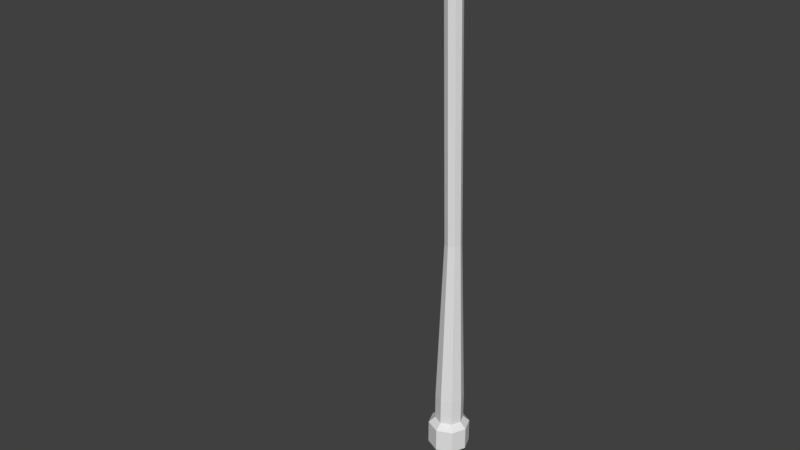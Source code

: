 # Source: lamp-post-3D.blend  (saved by Blender 2.79.0; exported with 4.5.12 LTS)
import bpy
from mathutils import Matrix  # noqa: F401  (used for matrix-valued properties, if any)

bpy.ops.wm.read_factory_settings(use_empty=True)
scene = bpy.context.scene
scene.name = 'Scene'

# ---- collections
col_collection_1 = bpy.data.collections.new('Collection 1'); scene.collection.children.link(col_collection_1)

# ---- world
world_world = bpy.data.worlds.new('World'); scene.world = world_world
world_world.color = (0.05088, 0.05088, 0.05088)
world_world.use_sun_shadow = False
world_world.sun_shadow_jitter_overblur = 0.0
world_world.cycles.sampling_method = 'MANUAL'

# ---- meshes
me_cube_005 = bpy.data.meshes.new('Cube.005')
me_cube_005.from_pydata([(-0.2246, -0.2106, -0.3567), (-0.2246, -0.2106, 0.2281), (-0.2246, 0.2106, -0.3567), (-0.2246, 0.2106, 0.2281), (0.2246, -0.2106, -0.3567), (0.2246, -0.2106, 0.2281), (0.2246, 0.2106, -0.3567), (0.2246, 0.2106, 0.2281), (0.0, 0.3107, -0.3567), (0.0, 0.3107, 0.2281), (0.0, -0.3107, -0.3567), (0.0, -0.3107, 0.2281), (-0.3107, 0.0, -0.3567), (-0.3107, 0.0, 0.2281), (0.3107, 0.0, -0.3567), (0.3107, 0.0, 0.2281), (-0.1321, -0.3073, 9.683), (-0.3268, -0.3064, -0.4841), (-0.3268, 0.3064, -0.4841), (0.3268, -0.3064, -0.4841), (0.3268, 0.3064, -0.4841), (0.0, 0.4519, -0.4841), (0.0, -0.4519, -0.4841), (-0.4519, 0.0, -0.4841), (0.4519, 0.0, -0.4841), (-0.1321, -0.1239, 3.95), (-0.3268, -0.3064, -0.9936), (-0.3268, 0.3064, -0.9936), (0.3268, -0.3064, -0.9936), (0.3268, 0.3064, -0.9936), (0.0, 0.4519, -0.9936), (0.0, -0.4519, -0.9936), (-0.4519, 0.0, -0.9936), (0.4519, 0.0, -0.9936), (0.0, 0.0, -0.9936), (-0.1321, 0.1239, 3.95), (0.1321, -0.1239, 3.95), (0.1321, 0.1239, 3.95), (0.0, 0.1827, 3.95), (0.0, -0.1827, 3.95), (-0.1827, 0.0, 3.95), (0.1827, 0.0, 3.95), (-0.1321, -0.382, 9.984), (-0.1321, -0.05954, 9.683), (0.1321, -0.3073, 9.683), (0.1321, -0.05954, 9.683), (0.0, -0.0006875, 9.683), (0.0, -0.3661, 9.683), (-0.1827, -0.1834, 9.683), (0.1827, -0.1834, 9.683), (-0.1321, -0.5116, 10.37), (-0.1321, -0.1515, 10.07), (0.1321, -0.382, 9.984), (0.1321, -0.1515, 10.07), (2.827e-18, -0.09679, 10.1), (-2.827e-18, -0.4368, 9.962), (-0.1827, -0.2668, 10.03), (0.1827, -0.2668, 10.03), (-0.1321, -0.8586, 10.64), (-0.1321, -0.3706, 10.57), (0.1321, -0.5116, 10.37), (0.1321, -0.3706, 10.57), (1.748e-17, -0.3371, 10.62), (-1.748e-17, -0.5451, 10.32), (-0.1827, -0.4411, 10.47), (0.1827, -0.4411, 10.47), (-0.1321, -0.8597, 10.88), (0.1321, -0.8586, 10.64), (0.1321, -0.8597, 10.88), (4.076e-17, -0.86, 10.94), (-4.076e-17, -0.8583, 10.58), (-0.1827, -0.8591, 10.76), (0.1827, -0.8591, 10.76), (-0.2067, -0.9383, 10.54), (-0.1321, -0.9386, 10.64), (-0.1321, -0.9397, 10.88), (0.1321, -0.9386, 10.64), (0.1321, -0.9397, 10.88), (4.076e-17, -0.94, 10.94), (-4.076e-17, -0.9383, 10.57), (-0.1827, -0.9392, 10.76), (0.1827, -0.9392, 10.76), (-0.2067, -3.82, 10.54), (-0.2067, -0.9401, 10.95), (0.2067, -0.9383, 10.54), (0.2067, -0.9401, 10.95), (6.379e-17, -0.9405, 11.05), (-6.379e-17, -0.9378, 10.54), (-0.2859, -0.9392, 10.76), (0.2859, -0.9392, 10.76), (-0.2067, -3.821, 10.94), (0.2067, -3.82, 10.54), (0.2067, -3.821, 10.94), (6.379e-17, -3.822, 11.03), (-6.379e-17, -3.819, 10.54), (-0.2859, -3.821, 10.75), (0.2859, -3.821, 10.75), (-1.086e-22, -3.821, 10.75), (-5.519e-17, -1.132, 10.54), (-0.1789, -1.132, 10.54), (0.1789, -1.132, 10.54), (-5.519e-17, -3.625, 10.54), (0.1789, -3.625, 10.54), (-0.1789, -3.625, 10.54), (-5.409e-17, -1.157, 10.42), (-0.1753, -1.157, 10.42), (0.1753, -1.157, 10.42), (-5.409e-17, -3.6, 10.42), (0.1753, -3.601, 10.42), (-0.1753, -3.601, 10.42)], [], [(12, 13, 3, 2), (8, 9, 7, 6), (14, 15, 5, 4), (10, 11, 1, 0), (6, 14, 24, 20), (7, 9, 38, 37), (1, 11, 39, 25), (12, 2, 18, 23), (4, 5, 11, 10), (2, 3, 9, 8), (0, 12, 23, 17), (3, 13, 40, 35), (9, 3, 35, 38), (14, 4, 19, 24), (6, 7, 15, 14), (0, 1, 13, 12), (21, 20, 29, 30), (24, 19, 28, 33), (18, 21, 30, 27), (19, 22, 31, 28), (10, 0, 17, 22), (8, 6, 20, 21), (4, 10, 22, 19), (2, 8, 21, 18), (34, 33, 28, 31), (32, 34, 31, 26), (27, 30, 34, 32), (30, 29, 33, 34), (20, 24, 33, 29), (17, 23, 32, 26), (23, 18, 27, 32), (22, 17, 26, 31), (40, 25, 16, 48), (35, 40, 48, 43), (36, 41, 49, 44), (38, 35, 43, 46), (15, 7, 37, 41), (13, 1, 25, 40), (5, 15, 41, 36), (11, 5, 36, 39), (43, 48, 56, 51), (44, 49, 57, 52), (46, 43, 51, 54), (49, 45, 53, 57), (39, 36, 44, 47), (25, 39, 47, 16), (37, 38, 46, 45), (41, 37, 45, 49), (57, 53, 61, 65), (53, 54, 62, 61), (42, 55, 63, 50), (55, 52, 60, 63), (48, 16, 42, 56), (47, 44, 52, 55), (16, 47, 55, 42), (45, 46, 54, 53), (50, 63, 70, 58), (63, 60, 67, 70), (64, 50, 58, 71), (59, 64, 71, 66), (54, 51, 59, 62), (52, 57, 65, 60), (51, 56, 64, 59), (56, 42, 50, 64), (71, 58, 74, 80), (66, 71, 80, 75), (67, 72, 81, 76), (69, 66, 75, 78), (61, 62, 69, 68), (65, 61, 68, 72), (62, 59, 66, 69), (60, 65, 72, 67), (76, 81, 89, 84), (78, 75, 83, 86), (81, 77, 85, 89), (77, 78, 86, 85), (70, 67, 76, 79), (58, 70, 79, 74), (68, 69, 78, 77), (72, 68, 77, 81), (85, 86, 93, 92), (73, 87, 98, 99), (87, 84, 100, 98), (88, 73, 82, 95), (75, 80, 88, 83), (80, 74, 73, 88), (79, 76, 84, 87), (74, 79, 87, 73), (97, 95, 82, 94), (96, 97, 94, 91), (92, 93, 97, 96), (93, 90, 95, 97), (89, 85, 92, 96), (86, 83, 90, 93), (84, 89, 96, 91), (83, 88, 95, 90), (103, 99, 105, 109), (102, 101, 107, 108), (91, 94, 101, 102), (94, 82, 103, 101), (82, 73, 99, 103), (84, 91, 102, 100), (105, 104, 107, 109), (104, 106, 108, 107), (99, 98, 104, 105), (101, 103, 109, 107), (100, 102, 108, 106), (98, 100, 106, 104)])
_uv = me_cube_005.uv_layers.new(name='UVMap')
_uv.uv.foreach_set('vector', [0.163, 0.1075, 0.1564, 0.1463, 0.142, 0.144, 0.1475, 0.1034, 0.3459, 0.1152, 0.3496, 0.1538, 0.334, 0.1555, 0.3292, 0.1153, 0.3137, 0.1185, 0.3195, 0.1575, 0.305, 0.1599, 0.2976, 0.1194, 0.1946, 0.1145, 0.1861, 0.1521, 0.1708, 0.1489, 0.1787, 0.1094, 0.3292, 0.1153, 0.3137, 0.1185, 0.3122, 0.1065, 0.3282, 0.1045, 0.334, 0.1555, 0.3496, 0.1538, 0.374, 0.3948, 0.3646, 0.396, 0.1708, 0.1489, 0.1861, 0.1521, 0.1343, 0.3879, 0.1251, 0.3863, 0.163, 0.1075, 0.1475, 0.1034, 0.1494, 0.09257, 0.1653, 0.09573, 0.2976, 0.1194, 0.305, 0.1599, 0.2889, 0.1631, 0.2807, 0.1238, 0.1475, 0.1034, 0.142, 0.144, 0.1257, 0.142, 0.1302, 0.1024, 0.1787, 0.1094, 0.163, 0.1075, 0.1653, 0.09573, 0.1811, 0.09882, 0.142, 0.144, 0.1564, 0.1463, 0.1165, 0.3847, 0.1079, 0.3833, 0.1257, 0.142, 0.142, 0.144, 0.1079, 0.3833, 0.09854, 0.382, 0.3137, 0.1185, 0.2976, 0.1194, 0.296, 0.1085, 0.3122, 0.1065, 0.3292, 0.1153, 0.334, 0.1555, 0.3195, 0.1575, 0.3137, 0.1185, 0.1787, 0.1094, 0.1708, 0.1489, 0.1564, 0.1463, 0.163, 0.1075, 0.349, 0.1024, 0.3282, 0.1045, 0.3212, 0.08277, 0.3392, 0.06993, 0.3122, 0.1065, 0.296, 0.1085, 0.2953, 0.08526, 0.3084, 0.08626, 0.1494, 0.09257, 0.1273, 0.08848, 0.1413, 0.05688, 0.156, 0.07037, 0.296, 0.1085, 0.2736, 0.1115, 0.2771, 0.07699, 0.2953, 0.08526, 0.1946, 0.1145, 0.1787, 0.1094, 0.1811, 0.09882, 0.2015, 0.1033, 0.3459, 0.1152, 0.3292, 0.1153, 0.3282, 0.1045, 0.349, 0.1024, 0.2976, 0.1194, 0.2807, 0.1238, 0.2736, 0.1115, 0.296, 0.1085, 0.1475, 0.1034, 0.1302, 0.1024, 0.1273, 0.08848, 0.1494, 0.09257, 0.3058, 0.06098, 0.3084, 0.08626, 0.2953, 0.08526, 0.2771, 0.07699, 0.1681, 0.07539, 0.1735, 0.05065, 0.2023, 0.06948, 0.1812, 0.07604, 0.156, 0.07037, 0.1413, 0.05688, 0.1735, 0.05065, 0.1681, 0.07539, 0.3392, 0.06993, 0.3212, 0.08277, 0.3084, 0.08626, 0.3058, 0.06098, 0.3282, 0.1045, 0.3122, 0.1065, 0.3084, 0.08626, 0.3212, 0.08277, 0.1811, 0.09882, 0.1653, 0.09573, 0.1681, 0.07539, 0.1812, 0.07604, 0.1653, 0.09573, 0.1494, 0.09257, 0.156, 0.07037, 0.1681, 0.07539, 0.2015, 0.1033, 0.1811, 0.09882, 0.1812, 0.07604, 0.2023, 0.06948, 0.1165, 0.3847, 0.1251, 0.3863, 0.07158, 0.7564, 0.06305, 0.7547, 0.1079, 0.3833, 0.1165, 0.3847, 0.06305, 0.7547, 0.05453, 0.753, 0.3472, 0.3988, 0.3559, 0.3974, 0.4047, 0.7693, 0.3961, 0.7709, 0.09854, 0.382, 0.1079, 0.3833, 0.05453, 0.753, 0.04523, 0.7518, 0.3195, 0.1575, 0.334, 0.1555, 0.3646, 0.396, 0.3559, 0.3974, 0.1564, 0.1463, 0.1708, 0.1489, 0.1251, 0.3863, 0.1165, 0.3847, 0.305, 0.1599, 0.3195, 0.1575, 0.3559, 0.3974, 0.3472, 0.3988, 0.2889, 0.1631, 0.305, 0.1599, 0.3472, 0.3988, 0.338, 0.4003, 0.05453, 0.753, 0.06305, 0.7547, 0.063, 0.7777, 0.05447, 0.7786, 0.3961, 0.7709, 0.4047, 0.7693, 0.4045, 0.7924, 0.396, 0.7913, 0.04523, 0.7518, 0.05453, 0.753, 0.05447, 0.7786, 0.04487, 0.7794, 0.4047, 0.7693, 0.4133, 0.7676, 0.413, 0.7934, 0.4045, 0.7924, 0.338, 0.4003, 0.3472, 0.3988, 0.3961, 0.7709, 0.3868, 0.772, 0.1251, 0.3863, 0.1343, 0.3879, 0.08091, 0.7576, 0.07158, 0.7564, 0.3646, 0.396, 0.374, 0.3948, 0.4226, 0.7665, 0.4133, 0.7676, 0.3559, 0.3974, 0.3646, 0.396, 0.4133, 0.7676, 0.4047, 0.7693, 0.4045, 0.7924, 0.413, 0.7934, 0.4087, 0.8277, 0.4015, 0.8232, 0.413, 0.7934, 0.4226, 0.7943, 0.4173, 0.8316, 0.4087, 0.8277, 0.07142, 0.7768, 0.08082, 0.7762, 0.08177, 0.8004, 0.07283, 0.8039, 0.3866, 0.7906, 0.396, 0.7913, 0.3943, 0.8185, 0.3853, 0.8148, 0.06305, 0.7547, 0.07158, 0.7564, 0.07142, 0.7768, 0.063, 0.7777, 0.3868, 0.772, 0.3961, 0.7709, 0.396, 0.7913, 0.3866, 0.7906, 0.07158, 0.7564, 0.08091, 0.7576, 0.08082, 0.7762, 0.07142, 0.7768, 0.4133, 0.7676, 0.4226, 0.7665, 0.4226, 0.7943, 0.413, 0.7934, 0.07283, 0.8039, 0.08177, 0.8004, 0.09236, 0.824, 0.08555, 0.8315, 0.3853, 0.8148, 0.3943, 0.8185, 0.3811, 0.8459, 0.3744, 0.8384, 0.06556, 0.8085, 0.07283, 0.8039, 0.08555, 0.8315, 0.08009, 0.8393, 0.05833, 0.8129, 0.06556, 0.8085, 0.08009, 0.8393, 0.07476, 0.8459, 0.04487, 0.7794, 0.05447, 0.7786, 0.05833, 0.8129, 0.0497, 0.8167, 0.396, 0.7913, 0.4045, 0.7924, 0.4015, 0.8232, 0.3943, 0.8185, 0.05447, 0.7786, 0.063, 0.7777, 0.06556, 0.8085, 0.05833, 0.8129, 0.063, 0.7777, 0.07142, 0.7768, 0.07283, 0.8039, 0.06556, 0.8085, 0.08009, 0.8393, 0.08555, 0.8315, 0.09003, 0.835, 0.0844, 0.8427, 0.07476, 0.8459, 0.08009, 0.8393, 0.0844, 0.8427, 0.0782, 0.8497, 0.3811, 0.8459, 0.3865, 0.8538, 0.3821, 0.8571, 0.3766, 0.8494, 0.06811, 0.851, 0.07476, 0.8459, 0.0782, 0.8497, 0.07064, 0.8544, 0.4087, 0.8277, 0.4173, 0.8316, 0.3984, 0.8658, 0.3917, 0.8606, 0.4015, 0.8232, 0.4087, 0.8277, 0.3917, 0.8606, 0.3865, 0.8538, 0.0497, 0.8167, 0.05833, 0.8129, 0.07476, 0.8459, 0.06811, 0.851, 0.3943, 0.8185, 0.4015, 0.8232, 0.3865, 0.8538, 0.3811, 0.8459, 0.3766, 0.8494, 0.3821, 0.8571, 0.3778, 0.8613, 0.3703, 0.8527, 0.07064, 0.8544, 0.0782, 0.8497, 0.08152, 0.8538, 0.07197, 0.8605, 0.3821, 0.8571, 0.3881, 0.8643, 0.3846, 0.8683, 0.3778, 0.8613, 0.3881, 0.8643, 0.3957, 0.8693, 0.3943, 0.8757, 0.3846, 0.8683, 0.3744, 0.8384, 0.3811, 0.8459, 0.3766, 0.8494, 0.3703, 0.8414, 0.08555, 0.8315, 0.09236, 0.824, 0.09648, 0.827, 0.09003, 0.835, 0.3917, 0.8606, 0.3984, 0.8658, 0.3957, 0.8693, 0.3881, 0.8643, 0.3865, 0.8538, 0.3917, 0.8606, 0.3881, 0.8643, 0.3821, 0.8571, 0.3846, 0.8683, 0.3943, 0.8757, 0.287, 0.9505, 0.2875, 0.9374, 0.09637, 0.8384, 0.09864, 0.8274, 0.11, 0.8324, 0.1054, 0.8429, 0.3681, 0.8418, 0.3703, 0.8527, 0.3613, 0.857, 0.3569, 0.8467, 0.0886, 0.847, 0.09637, 0.8384, 0.1892, 0.9094, 0.1834, 0.917, 0.0782, 0.8497, 0.0844, 0.8427, 0.0886, 0.847, 0.08152, 0.8538, 0.0844, 0.8427, 0.09003, 0.835, 0.09637, 0.8384, 0.0886, 0.847, 0.3703, 0.8414, 0.3766, 0.8494, 0.3703, 0.8527, 0.3681, 0.8418, 0.09003, 0.835, 0.09648, 0.827, 0.09864, 0.8274, 0.09637, 0.8384, 0.2012, 0.926, 0.1834, 0.917, 0.1892, 0.9094, 0.2023, 0.9056, 0.2844, 0.9284, 0.2676, 0.9364, 0.2667, 0.9173, 0.279, 0.921, 0.2875, 0.9374, 0.287, 0.9505, 0.2676, 0.9364, 0.2844, 0.9284, 0.1798, 0.9415, 0.1798, 0.9263, 0.1834, 0.917, 0.2012, 0.926, 0.3778, 0.8613, 0.3846, 0.8683, 0.2875, 0.9374, 0.2844, 0.9284, 0.07197, 0.8605, 0.08152, 0.8538, 0.1798, 0.9263, 0.1798, 0.9415, 0.3703, 0.8527, 0.3778, 0.8613, 0.2844, 0.9284, 0.279, 0.921, 0.08152, 0.8538, 0.0886, 0.847, 0.1834, 0.917, 0.1798, 0.9263, 0.6241, 0.127, 0.7881, 0.1282, 0.7804, 0.137, 0.632, 0.1345, 0.624, 0.1684, 0.6161, 0.1477, 0.6302, 0.1478, 0.6319, 0.161, 0.279, 0.921, 0.2667, 0.9173, 0.2751, 0.9043, 0.2871, 0.9121, 0.2023, 0.9056, 0.1892, 0.9094, 0.1809, 0.9001, 0.1934, 0.892, 0.1892, 0.9094, 0.09637, 0.8384, 0.1054, 0.8429, 0.1809, 0.9001, 0.3703, 0.8527, 0.279, 0.921, 0.2871, 0.9121, 0.3613, 0.857, 0.7804, 0.137, 0.7825, 0.1483, 0.6302, 0.1478, 0.632, 0.1345, 0.7825, 0.1483, 0.7803, 0.1596, 0.6319, 0.161, 0.6302, 0.1478, 0.7881, 0.1282, 0.7962, 0.1484, 0.7825, 0.1483, 0.7804, 0.137, 0.6161, 0.1477, 0.6241, 0.127, 0.632, 0.1345, 0.6302, 0.1478, 0.788, 0.1684, 0.624, 0.1684, 0.6319, 0.161, 0.7803, 0.1596, 0.7962, 0.1484, 0.788, 0.1684, 0.7803, 0.1596, 0.7825, 0.1483])
me_cube_005.use_remesh_preserve_volume = False
me_cube_005.use_remesh_preserve_attributes = False
me_cube_005.use_mirror_vertex_groups = False
me_cube_005.update()

# ---- objects
ob_cube = bpy.data.objects.new('Cube', me_cube_005)

# ---- transforms, parenting, visibility, modifiers, constraints
ob_cube.location = (0.0, 0.0, 1.009)
ob_cube.lineart.crease_threshold = 0.0

# ---- collection membership
col_collection_1.objects.link(ob_cube)

# ---- scene / render settings (as saved in the file)
scene.frame_start = 1; scene.frame_end = 250; scene.frame_set(1)
scene.render.engine = 'BLENDER_EEVEE_NEXT'
scene.render.resolution_percentage = 50
scene.render.dither_intensity = 0.0
scene.cycles.use_denoising = False
scene.cycles.samples = 128
scene.cycles.sampling_pattern = 'TABULATED_SOBOL'
scene.cycles.use_adaptive_sampling = False
scene.cycles.use_light_tree = False
scene.cycles.blur_glossy = 0.0
scene.cycles.sample_clamp_indirect = 0.0
scene.view_settings.view_transform = 'Standard'
bpy.context.view_layer.update()

# ---- added for rendering (the .blend has no active camera and no usable light): camera, sun
cam_auto = bpy.data.cameras.new('AutoCamera')
cam_auto.lens = 50.0
cam_auto.sensor_width = 36.0
cam_auto.clip_end = 1000.0
ob_auto_camera = bpy.data.objects.new('AutoCamera', cam_auto)
scene.collection.objects.link(ob_auto_camera)
ob_auto_camera.location = (11.8502, -15.9052, 15.516)
ob_auto_camera.rotation_euler = (1.09748, -7.21219e-08, 0.694738)
scene.camera = ob_auto_camera
light_auto_sun = bpy.data.lights.new('AutoSun', 'SUN')
light_auto_sun.energy = 3.0
light_auto_sun.angle = 0.0523599
ob_auto_sun = bpy.data.objects.new('AutoSun', light_auto_sun)
scene.collection.objects.link(ob_auto_sun)
ob_auto_sun.rotation_euler = (0.872665, 0.174533, 0.523599)
bpy.context.view_layer.update()
